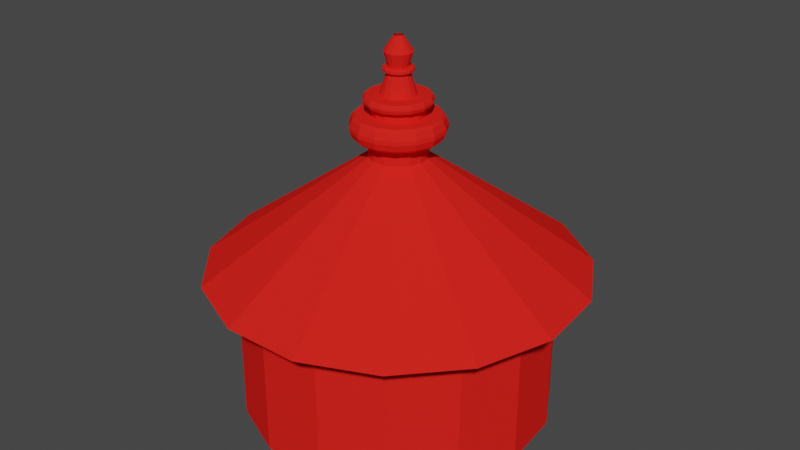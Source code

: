 # Source: Experiment_6.blend  (saved by Blender 2.83.19; exported with 4.5.12 LTS)
import bpy
from mathutils import Matrix  # noqa: F401  (used for matrix-valued properties, if any)

bpy.ops.wm.read_factory_settings(use_empty=True)
scene = bpy.context.scene
scene.name = 'Scene'

# ---- collections
col_collection = bpy.data.collections.new('Collection'); scene.collection.children.link(col_collection)

# ---- images (referenced by path relative to the original .blend; pixels are not part of the script)
import os
ASSET_DIR = os.environ.get("B2B_ASSET_DIR", "")  # directory of the original .blend (textures are referenced by path, not embedded)
HERE = os.path.dirname(os.path.abspath(__file__))  # packed textures are extracted next to this script under _unpacked/

def load_image(name, relpath, width, height, colorspace="sRGB"):
    """Load a texture the original file referenced (path relative to the .blend, or extracted next to this script)."""
    p = next((c for c in (os.path.join(HERE, relpath), os.path.join(ASSET_DIR, relpath)) if relpath and os.path.exists(c)), "")
    if p:
        img = bpy.data.images.load(p, check_existing=True)
        img.name = name
    else:  # same state as the original file: an image datablock whose file is absent (Cycles renders it pink)
        img = bpy.data.images.new(name, width, height)
        img.source = "FILE"
        img.filepath = "//" + (relpath or name)
    img.colorspace_settings.name = colorspace
    return img
img_hut1_jpg_001 = load_image('hut1.jpg.001', 'hut1.jpg', 1024, 1024, 'sRGB')
img_hut2_jpg = load_image('hut2.jpg', 'hut2.jpg', 1024, 1024, 'sRGB')

# ---- materials (node trees are filled in below, after node groups)
mat_material_001 = bpy.data.materials.new('Material.001')
mat_material_001.use_transparent_shadow = False
mat_material_001.diffuse_color = (0.855, 0.01809, 0.0133, 1.0)
mat_material = bpy.data.materials.new('Material')
mat_material.use_transparent_shadow = False

# ---- material node trees
mat_material.use_nodes = True; mat_material.node_tree.nodes.clear()
_N = mat_material.node_tree.nodes; _L = mat_material.node_tree.links
n0 = _N.new('ShaderNodeBsdfPrincipled'); n0.name = 'Principled BSDF'; n0.location = (10, 300)
n0.distribution = 'GGX'
n0.subsurface_method = 'BURLEY'
n0.inputs[3].default_value = 1.45
n0.inputs[27].default_value = (0.0, 0.0, 0.0, 1.0)
n0.inputs[28].default_value = 1.0
n1 = _N.new('ShaderNodeOutputMaterial'); n1.name = 'Material Output'; n1.location = (300, 300)
n2 = _N.new('ShaderNodeTexImage'); n2.name = 'Image Texture'; n2.location = (-375, 98)
n2.image = img_hut2_jpg
_L.new(n0.outputs[0], n1.inputs[0])
_L.new(n2.outputs[0], n0.inputs[0])
n1.is_active_output = True

# ---- world
world_world = bpy.data.worlds.new('World'); scene.world = world_world
world_world.use_nodes = True; world_world.node_tree.nodes.clear()
_N = world_world.node_tree.nodes; _L = world_world.node_tree.links
n0 = _N.new('ShaderNodeOutputWorld'); n0.name = 'World Output'; n0.location = (300, 300)
n1 = _N.new('ShaderNodeBackground'); n1.name = 'Background'; n1.location = (10, 300)
n1.inputs[0].default_value = (0.05088, 0.05088, 0.05088, 1.0)
_L.new(n1.outputs[0], n0.inputs[0])
n0.is_active_output = True
world_world.color = (0.05088, 0.05088, 0.05088)
world_world.use_sun_shadow = False
world_world.sun_shadow_jitter_overblur = 0.0

# ---- meshes
me_cylinder_002 = bpy.data.meshes.new('Cylinder.002')
me_cylinder_002.from_pydata([(3.851e-09, 1.751, -1.0), (3.851e-09, 2.123, 1.0), (0.8637, 1.94, -1.0), (0.8637, 1.94, 1.0), (1.578, 1.421, -1.0), (1.578, 1.421, 1.0), (2.019, 0.6562, -1.0), (2.019, 0.6562, 1.0), (2.112, -0.222, -1.0), (2.112, -0.222, 1.0), (1.839, -1.062, -1.0), (1.839, -1.062, 1.0), (1.248, -1.718, -1.0), (1.248, -1.718, 1.0), (0.4415, -2.077, -1.0), (0.4415, -2.077, 1.0), (-0.4415, -2.077, -1.0), (-0.4415, -2.077, 1.0), (-1.248, -1.718, -1.0), (-1.248, -1.718, 1.0), (-1.839, -1.062, -1.0), (-1.839, -1.062, 1.0), (-2.112, -0.222, -1.0), (-2.112, -0.222, 1.0), (-2.019, 0.6562, -1.0), (-2.019, 0.6562, 1.0), (-1.578, 1.421, -1.0), (-1.578, 1.421, 1.0), (-0.8637, 1.567, -1.0), (-0.8637, 1.94, 1.0), (8.112e-09, 2.582, 1.0), (1.05, 2.358, 1.0), (1.919, 1.727, 1.0), (2.455, 0.7978, 1.0), (2.567, -0.2699, 1.0), (2.236, -1.291, 1.0), (1.517, -2.089, 1.0), (0.5367, -2.525, 1.0), (-0.5367, -2.525, 1.0), (-1.517, -2.089, 1.0), (-2.236, -1.291, 1.0), (-2.567, -0.2699, 1.0), (-2.455, 0.7978, 1.0), (-1.919, 1.727, 1.0), (-1.05, 2.358, 1.0), (4.171e-08, 0.3895, 2.563), (0.1584, 0.3558, 2.563), (0.2895, 0.2606, 2.563), (0.3704, 0.1204, 2.563), (0.3874, -0.04071, 2.563), (0.3373, -0.1947, 2.563), (0.2289, -0.3151, 2.563), (0.08098, -0.381, 2.563), (-0.08098, -0.381, 2.563), (-0.2289, -0.3151, 2.563), (-0.3373, -0.1947, 2.563), (-0.3874, -0.04071, 2.563), (-0.3704, 0.1204, 2.563), (-0.2895, 0.2606, 2.563), (-0.1584, 0.3558, 2.563), (-0.839, 1.52, -0.9639), (0.1247, 1.841, -0.9283), (4.171e-08, 0.3895, 2.81), (0.1247, 1.841, 0.8254), (-0.839, 1.52, 0.8254), (0.1584, 0.3558, 2.81), (0.2895, 0.2606, 2.81), (0.3704, 0.1204, 2.81), (0.3874, -0.04071, 2.81), (0.3373, -0.1947, 2.81), (0.2289, -0.3151, 2.81), (0.08098, -0.381, 2.81), (-0.08098, -0.381, 2.81), (-0.2289, -0.3151, 2.81), (-0.3373, -0.1947, 2.81), (-0.3874, -0.04071, 2.81), (-0.3704, 0.1204, 2.81), (-0.2895, 0.2606, 2.81), (-0.1584, 0.3558, 2.81), (4.485e-08, 0.3493, 3.115), (0.1421, 0.3191, 3.115), (0.2595, 0.2337, 3.115), (0.3322, 0.1079, 3.115), (0.3473, -0.03651, 3.115), (0.3025, -0.1746, 3.115), (0.2053, -0.2826, 3.115), (0.07261, -0.3416, 3.115), (-0.07261, -0.3416, 3.115), (-0.2053, -0.2826, 3.115), (-0.3025, -0.1746, 3.115), (-0.3473, -0.03651, 3.115), (-0.3322, 0.1079, 3.115), (-0.2595, 0.2337, 3.115), (-0.1421, 0.3191, 3.115), (3.258e-08, 0.5521, 2.81), (0.2246, 0.5044, 2.81), (0.4103, 0.3694, 2.81), (0.5251, 0.1706, 2.81), (0.5491, -0.05771, 2.81), (0.4781, -0.2761, 2.81), (0.3245, -0.4467, 2.81), (0.1148, -0.5401, 2.81), (-0.1148, -0.5401, 2.81), (-0.3245, -0.4467, 2.81), (-0.4781, -0.2761, 2.81), (-0.5491, -0.05771, 2.81), (-0.5251, 0.1706, 2.81), (-0.4103, 0.3694, 2.81), (-0.2246, 0.5044, 2.81), (3.282e-08, 0.5521, 3.115), (0.2246, 0.5044, 3.115), (0.4103, 0.3694, 3.115), (0.5251, 0.1706, 3.115), (0.5491, -0.05771, 3.115), (0.4781, -0.2761, 3.115), (0.3245, -0.4467, 3.115), (0.1148, -0.5401, 3.115), (-0.1148, -0.5401, 3.115), (-0.3245, -0.4467, 3.115), (-0.4781, -0.2761, 3.115), (-0.5491, -0.05771, 3.115), (-0.5251, 0.1706, 3.115), (-0.4103, 0.3694, 3.115), (-0.2246, 0.5044, 3.115), (3.057e-08, 0.5881, 2.845), (2.842e-08, 0.6262, 2.935), (0.2547, 0.5721, 2.935), (0.2392, 0.5372, 2.845), (0.4654, 0.419, 2.935), (0.437, 0.3935, 2.845), (0.5956, 0.1935, 2.935), (0.5593, 0.1817, 2.845), (0.6228, -0.06546, 2.935), (0.5849, -0.06147, 2.845), (0.5423, -0.3131, 2.935), (0.5093, -0.294, 2.845), (0.3681, -0.5066, 2.935), (0.3457, -0.4758, 2.845), (0.1302, -0.6125, 2.935), (0.1223, -0.5752, 2.845), (-0.1302, -0.6125, 2.935), (-0.1223, -0.5752, 2.845), (-0.3681, -0.5066, 2.935), (-0.3457, -0.4758, 2.845), (-0.5423, -0.3131, 2.935), (-0.5093, -0.294, 2.845), (-0.6228, -0.06546, 2.935), (-0.5849, -0.06147, 2.845), (-0.5956, 0.1935, 2.935), (-0.5593, 0.1817, 2.845), (-0.4654, 0.419, 2.935), (-0.437, 0.3935, 2.845), (-0.2547, 0.5721, 2.935), (-0.2392, 0.5372, 2.845), (2.842e-08, 0.6262, 2.99), (3.069e-08, 0.5881, 3.08), (0.2392, 0.5372, 3.08), (0.2547, 0.5721, 2.99), (0.437, 0.3935, 3.08), (0.4654, 0.419, 2.99), (0.5593, 0.1817, 3.08), (0.5956, 0.1935, 2.99), (0.5849, -0.06147, 3.08), (0.6228, -0.06546, 2.99), (0.5093, -0.294, 3.08), (0.5423, -0.3131, 2.99), (0.3457, -0.4758, 3.08), (0.3681, -0.5066, 2.99), (0.1223, -0.5752, 3.08), (0.1302, -0.6125, 2.99), (-0.1223, -0.5752, 3.08), (-0.1302, -0.6125, 2.99), (-0.3457, -0.4758, 3.08), (-0.3681, -0.5066, 2.99), (-0.5093, -0.294, 3.08), (-0.5423, -0.3131, 2.99), (-0.5849, -0.06147, 3.08), (-0.6228, -0.06546, 2.99), (-0.5593, 0.1817, 3.08), (-0.5956, 0.1935, 2.99), (-0.437, 0.3935, 3.08), (-0.4654, 0.419, 2.99), (-0.2392, 0.5372, 3.08), (-0.2547, 0.5721, 2.99), (4.485e-08, 0.3493, 3.244), (0.1421, 0.3191, 3.244), (0.2595, 0.2337, 3.244), (0.3322, 0.1079, 3.244), (0.3473, -0.03651, 3.244), (0.3025, -0.1746, 3.244), (0.2053, -0.2826, 3.244), (0.07261, -0.3416, 3.244), (-0.07261, -0.3416, 3.244), (-0.2053, -0.2826, 3.244), (-0.3025, -0.1746, 3.244), (-0.3473, -0.03651, 3.244), (-0.3322, 0.1079, 3.244), (-0.2595, 0.2337, 3.244), (-0.1421, 0.3191, 3.244), (4.668e-08, 0.2379, 3.368), (0.09676, 0.2173, 3.368), (0.1768, 0.1592, 3.368), (0.2262, 0.07351, 3.368), (0.2366, -0.02487, 3.368), (0.206, -0.1189, 3.368), (0.1398, -0.1925, 3.368), (0.04946, -0.2327, 3.368), (-0.04946, -0.2327, 3.368), (-0.1398, -0.1925, 3.368), (-0.206, -0.1189, 3.368), (-0.2366, -0.02487, 3.368), (-0.2262, 0.07351, 3.368), (-0.1768, 0.1592, 3.368), (-0.09676, 0.2173, 3.368), (3.871e-08, 0.4193, 3.244), (5.86e-08, 0.05971, 4.115), (0.02429, 0.05455, 4.115), (0.1705, 0.383, 3.244), (0.04438, 0.03996, 4.115), (0.3116, 0.2805, 3.244), (0.05679, 0.01845, 4.115), (0.3987, 0.1296, 3.244), (0.05939, -0.006242, 4.115), (0.417, -0.04383, 3.244), (0.031, -0.03886, 4.115), (0.3631, -0.2096, 3.244), (0.05581, -0.03931, 4.115), (0.2464, -0.3392, 3.244), (0.01242, -0.05841, 4.115), (0.08717, -0.4101, 3.244), (-0.01242, -0.05841, 4.115), (-0.08717, -0.4101, 3.244), (-0.0351, -0.04831, 4.115), (-0.2464, -0.3392, 3.244), (-0.05171, -0.02986, 4.115), (-0.3631, -0.2096, 3.244), (-0.05939, -0.006242, 4.115), (-0.417, -0.04383, 3.244), (-0.05679, 0.01845, 4.115), (-0.3987, 0.1296, 3.244), (-0.04438, 0.03996, 4.115), (-0.3116, 0.2805, 3.244), (-0.02429, 0.05455, 4.115), (-0.1705, 0.383, 3.244), (-0.06045, 0.1358, 3.658), (3.759e-08, 0.4193, 3.368), (0.1705, 0.383, 3.368), (-0.1104, 0.09944, 3.658), (0.3116, 0.2805, 3.368), (-0.1413, 0.04592, 3.658), (0.3987, 0.1296, 3.368), (-0.1478, -0.01553, 3.658), (0.417, -0.04383, 3.368), (-0.1287, -0.07431, 3.658), (0.3631, -0.2096, 3.368), (-0.08735, -0.1202, 3.658), (0.2464, -0.3392, 3.368), (-0.0309, -0.1454, 3.658), (0.08717, -0.4101, 3.368), (0.0309, -0.1454, 3.658), (-0.08717, -0.4101, 3.368), (0.08735, -0.1202, 3.658), (-0.2464, -0.3392, 3.368), (0.1287, -0.07431, 3.658), (-0.3631, -0.2096, 3.368), (0.1478, -0.01553, 3.658), (-0.417, -0.04383, 3.368), (0.1413, 0.04592, 3.658), (-0.3987, 0.1296, 3.368), (0.1104, 0.09944, 3.658), (-0.3116, 0.2805, 3.368), (0.06045, 0.1358, 3.658), (-0.1705, 0.383, 3.368), (5.438e-08, 0.1486, 3.658), (3.759e-08, 0.432, 3.256), (3.61e-08, 0.449, 3.297), (0.1826, 0.4102, 3.297), (0.1757, 0.3946, 3.256), (0.3337, 0.3005, 3.297), (0.321, 0.289, 3.256), (0.4271, 0.1388, 3.297), (0.4108, 0.1335, 3.256), (0.4466, -0.04694, 3.297), (0.4296, -0.04515, 3.256), (0.3889, -0.2245, 3.297), (0.3741, -0.216, 3.256), (0.2639, -0.3633, 3.297), (0.2539, -0.3495, 3.256), (0.09336, -0.4392, 3.297), (0.08981, -0.4225, 3.256), (-0.09336, -0.4392, 3.297), (-0.08981, -0.4225, 3.256), (-0.2639, -0.3633, 3.297), (-0.2539, -0.3495, 3.256), (-0.3889, -0.2245, 3.297), (-0.3741, -0.216, 3.256), (-0.4466, -0.04694, 3.297), (-0.4296, -0.04515, 3.256), (-0.4271, 0.1388, 3.297), (-0.4108, 0.1335, 3.256), (-0.3337, 0.3005, 3.297), (-0.321, 0.289, 3.256), (-0.1826, 0.4102, 3.297), (-0.1757, 0.3946, 3.256), (3.61e-08, 0.449, 3.315), (3.695e-08, 0.432, 3.356), (0.1757, 0.3946, 3.356), (0.1826, 0.4102, 3.315), (0.321, 0.289, 3.356), (0.3337, 0.3005, 3.315), (0.4108, 0.1335, 3.356), (0.4271, 0.1388, 3.315), (0.4296, -0.04515, 3.356), (0.4466, -0.04694, 3.315), (0.3741, -0.216, 3.356), (0.3889, -0.2245, 3.315), (0.2539, -0.3495, 3.356), (0.2639, -0.3633, 3.315), (0.08981, -0.4225, 3.356), (0.09336, -0.4392, 3.315), (-0.08981, -0.4225, 3.356), (-0.09336, -0.4392, 3.315), (-0.2539, -0.3495, 3.356), (-0.2639, -0.3633, 3.315), (-0.3741, -0.216, 3.356), (-0.3889, -0.2245, 3.315), (-0.4296, -0.04515, 3.356), (-0.4466, -0.04694, 3.315), (-0.4108, 0.1335, 3.356), (-0.4271, 0.1388, 3.315), (-0.321, 0.289, 3.356), (-0.3337, 0.3005, 3.315), (-0.1757, 0.3946, 3.356), (-0.1826, 0.4102, 3.315), (-0.07762, 0.1743, 3.916), (-0.1418, 0.1277, 3.916), (-0.1815, 0.05897, 3.916), (-0.1898, -0.01995, 3.916), (-0.1653, -0.09542, 3.916), (-0.1122, -0.1544, 3.916), (-0.03968, -0.1867, 3.916), (0.03968, -0.1867, 3.916), (0.1122, -0.1544, 3.916), (0.1653, -0.09542, 3.916), (0.1898, -0.01995, 3.916), (0.1815, 0.05897, 3.916), (0.1418, 0.1277, 3.916), (0.07762, 0.1743, 3.916), (4.987e-08, 0.1908, 3.916), (5.372e-08, 0.1324, 3.731), (0.05384, 0.1209, 3.731), (0.09838, 0.08858, 3.731), (0.1259, 0.04091, 3.731), (0.1317, -0.01384, 3.731), (0.1146, -0.06619, 3.731), (0.07781, -0.1071, 3.731), (0.02752, -0.1295, 3.731), (-0.02752, -0.1295, 3.731), (-0.07781, -0.1071, 3.731), (-0.1146, -0.06619, 3.731), (-0.1317, -0.01384, 3.731), (-0.1259, 0.04091, 3.731), (-0.09838, 0.08858, 3.731), (-0.05384, 0.1209, 3.731), (5.184e-08, 0.1823, 3.658), (5.036e-08, 0.2019, 3.678), (0.08214, 0.1845, 3.678), (0.07415, 0.1666, 3.658), (0.1501, 0.1351, 3.678), (0.1355, 0.122, 3.658), (0.1734, 0.05634, 3.658), (0.1921, 0.0624, 3.678), (0.2008, -0.02111, 3.678), (0.1813, -0.01906, 3.658), (0.1579, -0.09116, 3.658), (0.1749, -0.101, 3.678), (0.1187, -0.1634, 3.678), (0.1072, -0.1475, 3.658), (0.04199, -0.1975, 3.678), (0.03791, -0.1783, 3.658), (-0.04199, -0.1975, 3.678), (-0.03791, -0.1783, 3.658), (-0.1072, -0.1475, 3.658), (-0.1187, -0.1634, 3.678), (-0.1749, -0.101, 3.678), (-0.1579, -0.09116, 3.658), (-0.1813, -0.01906, 3.658), (-0.2008, -0.02111, 3.678), (-0.1921, 0.0624, 3.678), (-0.1734, 0.05634, 3.658), (-0.1501, 0.1351, 3.678), (-0.1355, 0.122, 3.658), (-0.07415, 0.1666, 3.658), (-0.08214, 0.1845, 3.678), (5.131e-08, 0.1823, 3.731), (5.036e-08, 0.2019, 3.711), (0.08214, 0.1845, 3.711), (0.07415, 0.1666, 3.731), (0.1355, 0.122, 3.731), (0.1501, 0.1351, 3.711), (0.1734, 0.05634, 3.731), (0.1921, 0.0624, 3.711), (0.2008, -0.02111, 3.711), (0.1813, -0.01906, 3.731), (0.1579, -0.09116, 3.731), (0.1749, -0.101, 3.711), (0.1072, -0.1475, 3.731), (0.1187, -0.1634, 3.711), (0.03791, -0.1783, 3.731), (0.04199, -0.1975, 3.711), (-0.04199, -0.1975, 3.711), (-0.03791, -0.1783, 3.731), (-0.1072, -0.1475, 3.731), (-0.1187, -0.1634, 3.711), (-0.1579, -0.09116, 3.731), (-0.1749, -0.101, 3.711), (-0.1813, -0.01906, 3.731), (-0.2008, -0.02111, 3.711), (-0.1921, 0.0624, 3.711), (-0.1734, 0.05634, 3.731), (-0.1501, 0.1351, 3.711), (-0.1355, 0.122, 3.731), (-0.07415, 0.1666, 3.731), (-0.08214, 0.1845, 3.711)], [], [(2, 3, 5, 4), (4, 5, 7, 6), (6, 7, 9, 8), (8, 9, 11, 10), (10, 11, 13, 12), (12, 13, 15, 14), (14, 15, 17, 16), (16, 17, 19, 18), (18, 19, 21, 20), (20, 21, 23, 22), (22, 23, 25, 24), (24, 25, 27, 26), (11, 9, 34, 35), (58, 57, 76, 77), (25, 23, 41, 42), (21, 19, 39, 40), (1, 29, 44, 30), (7, 5, 32, 33), (17, 15, 37, 38), (3, 1, 30, 31), (27, 25, 42, 43), (13, 11, 35, 36), (23, 21, 40, 41), (9, 7, 33, 34), (19, 17, 38, 39), (29, 27, 43, 44), (5, 3, 31, 32), (15, 13, 36, 37), (36, 35, 50, 51), (44, 43, 58, 59), (37, 36, 51, 52), (30, 44, 59, 45), (38, 37, 52, 53), (31, 30, 45, 46), (39, 38, 53, 54), (32, 31, 46, 47), (40, 39, 54, 55), (33, 32, 47, 48), (41, 40, 55, 56), (34, 33, 48, 49), (42, 41, 56, 57), (35, 34, 49, 50), (43, 42, 57, 58), (0, 2, 4, 6, 8, 10, 12, 14, 16, 18, 20, 22, 24, 26, 28), (60, 61, 2, 26), (61, 63, 3, 2), (64, 60, 26, 27), (63, 64, 27, 3), (51, 50, 69, 70), (59, 58, 77, 78), (52, 51, 70, 71), (45, 59, 78, 62), (53, 52, 71, 72), (46, 45, 62, 65), (54, 53, 72, 73), (47, 46, 65, 66), (55, 54, 73, 74), (48, 47, 66, 67), (56, 55, 74, 75), (49, 48, 67, 68), (57, 56, 75, 76), (50, 49, 68, 69), (108, 107, 151, 153), (101, 100, 137, 139), (156, 155, 109, 110), (102, 101, 139, 141), (110, 109, 79, 80), (103, 102, 141, 143), (97, 96, 129, 131), (104, 103, 143, 145), (126, 125, 154, 157), (105, 104, 145, 147), (98, 97, 131, 133), (106, 105, 147, 149), (99, 98, 133, 135), (107, 106, 149, 151), (100, 99, 135, 137), (68, 67, 97, 98), (76, 75, 105, 106), (69, 68, 98, 99), (77, 76, 106, 107), (70, 69, 99, 100), (78, 77, 107, 108), (71, 70, 100, 101), (62, 78, 108, 94), (72, 71, 101, 102), (65, 62, 94, 95), (73, 72, 102, 103), (66, 65, 95, 96), (74, 73, 103, 104), (67, 66, 96, 97), (75, 74, 104, 105), (121, 120, 90, 91), (114, 113, 83, 84), (122, 121, 91, 92), (115, 114, 84, 85), (123, 122, 92, 93), (116, 115, 85, 86), (117, 116, 86, 87), (111, 110, 80, 81), (118, 117, 87, 88), (109, 123, 93, 79), (119, 118, 88, 89), (112, 111, 81, 82), (120, 119, 89, 90), (113, 112, 82, 83), (125, 152, 183, 154), (128, 126, 157, 159), (130, 128, 159, 161), (132, 130, 161, 163), (134, 132, 163, 165), (136, 134, 165, 167), (138, 136, 167, 169), (140, 138, 169, 171), (142, 140, 171, 173), (144, 142, 173, 175), (146, 144, 175, 177), (148, 146, 177, 179), (150, 148, 179, 181), (152, 150, 181, 183), (95, 94, 124, 127), (155, 182, 123, 109), (160, 158, 111, 112), (162, 160, 112, 113), (164, 162, 113, 114), (166, 164, 114, 115), (168, 166, 115, 116), (170, 168, 116, 117), (172, 170, 117, 118), (174, 172, 118, 119), (176, 174, 119, 120), (178, 176, 120, 121), (180, 178, 121, 122), (182, 180, 122, 123), (158, 156, 110, 111), (96, 95, 127, 129), (125, 126, 127, 124), (126, 128, 129, 127), (128, 130, 131, 129), (130, 132, 133, 131), (132, 134, 135, 133), (134, 136, 137, 135), (136, 138, 139, 137), (138, 140, 141, 139), (140, 142, 143, 141), (142, 144, 145, 143), (144, 146, 147, 145), (146, 148, 149, 147), (148, 150, 151, 149), (150, 152, 153, 151), (152, 125, 124, 153), (157, 154, 155, 156), (159, 157, 156, 158), (161, 159, 158, 160), (163, 161, 160, 162), (165, 163, 162, 164), (167, 165, 164, 166), (169, 167, 166, 168), (171, 169, 168, 170), (173, 171, 170, 172), (175, 173, 172, 174), (177, 175, 174, 176), (179, 177, 176, 178), (181, 179, 178, 180), (183, 181, 180, 182), (154, 183, 182, 155), (94, 108, 153, 124), (91, 90, 195, 196), (84, 83, 188, 189), (92, 91, 196, 197), (85, 84, 189, 190), (93, 92, 197, 198), (86, 85, 190, 191), (79, 93, 198, 184), (87, 86, 191, 192), (80, 79, 184, 185), (88, 87, 192, 193), (81, 80, 185, 186), (89, 88, 193, 194), (82, 81, 186, 187), (90, 89, 194, 195), (83, 82, 187, 188), (237, 235, 295, 297), (223, 221, 281, 283), (239, 237, 297, 299), (225, 223, 283, 285), (241, 239, 299, 301), (227, 225, 285, 287), (243, 241, 301, 303), (229, 227, 287, 289), (306, 305, 245, 246), (231, 229, 289, 291), (246, 245, 199, 200), (233, 231, 291, 293), (221, 219, 279, 281), (235, 233, 293, 295), (276, 275, 304, 307), (193, 192, 231, 233), (186, 185, 217, 219), (194, 193, 233, 235), (187, 186, 219, 221), (195, 194, 235, 237), (188, 187, 221, 223), (196, 195, 237, 239), (189, 188, 223, 225), (197, 196, 239, 241), (190, 189, 225, 227), (198, 197, 241, 243), (191, 190, 227, 229), (184, 198, 243, 214), (192, 191, 229, 231), (185, 184, 214, 217), (245, 272, 213, 199), (264, 262, 208, 209), (250, 248, 201, 202), (266, 264, 209, 210), (252, 250, 202, 203), (268, 266, 210, 211), (254, 252, 203, 204), (270, 268, 211, 212), (256, 254, 204, 205), (272, 270, 212, 213), (258, 256, 205, 206), (260, 258, 206, 207), (248, 246, 200, 201), (262, 260, 207, 208), (275, 302, 333, 304), (278, 276, 307, 309), (280, 278, 309, 311), (282, 280, 311, 313), (284, 282, 313, 315), (286, 284, 315, 317), (288, 286, 317, 319), (290, 288, 319, 321), (292, 290, 321, 323), (294, 292, 323, 325), (296, 294, 325, 327), (298, 296, 327, 329), (300, 298, 329, 331), (302, 300, 331, 333), (217, 214, 274, 277), (305, 332, 272, 245), (310, 308, 248, 250), (312, 310, 250, 252), (314, 312, 252, 254), (316, 314, 254, 256), (318, 316, 256, 258), (320, 318, 258, 260), (322, 320, 260, 262), (324, 322, 262, 264), (326, 324, 264, 266), (328, 326, 266, 268), (330, 328, 268, 270), (332, 330, 270, 272), (208, 207, 257, 255), (308, 306, 246, 248), (219, 217, 277, 279), (275, 276, 277, 274), (276, 278, 279, 277), (278, 280, 281, 279), (280, 282, 283, 281), (282, 284, 285, 283), (284, 286, 287, 285), (286, 288, 289, 287), (288, 290, 291, 289), (290, 292, 293, 291), (292, 294, 295, 293), (294, 296, 297, 295), (296, 298, 299, 297), (298, 300, 301, 299), (300, 302, 303, 301), (302, 275, 274, 303), (307, 304, 305, 306), (309, 307, 306, 308), (311, 309, 308, 310), (313, 311, 310, 312), (315, 313, 312, 314), (317, 315, 314, 316), (319, 317, 316, 318), (321, 319, 318, 320), (323, 321, 320, 322), (325, 323, 322, 324), (327, 325, 324, 326), (329, 327, 326, 328), (331, 329, 328, 330), (333, 331, 330, 332), (304, 333, 332, 305), (214, 243, 303, 274), (201, 200, 271, 269), (209, 208, 255, 253), (202, 201, 269, 267), (210, 209, 253, 251), (203, 202, 267, 265), (211, 210, 251, 249), (204, 203, 265, 263), (212, 211, 249, 247), (205, 204, 263, 261), (213, 212, 247, 244), (206, 205, 261, 259), (199, 213, 244, 273), (207, 206, 259, 257), (200, 199, 273, 271), (384, 383, 413, 415), (390, 388, 418, 420), (371, 368, 399, 401), (393, 390, 420, 423), (372, 371, 401, 402), (378, 376, 407, 409), (380, 378, 409, 410), (387, 384, 415, 417), (365, 393, 423, 395), (247, 249, 389, 391), (368, 366, 396, 399), (271, 273, 364, 367), (375, 372, 402, 405), (259, 261, 377, 379), (383, 380, 410, 413), (249, 251, 386, 389), (265, 267, 370, 373), (261, 263, 374, 377), (251, 253, 385, 386), (244, 247, 391, 392), (255, 257, 381, 382), (263, 265, 373, 374), (257, 259, 379, 381), (253, 255, 382, 385), (388, 387, 417, 418), (366, 365, 395, 396), (269, 271, 367, 369), (376, 375, 405, 407), (267, 269, 369, 370), (394, 422, 363, 349), (400, 398, 351, 352), (398, 397, 350, 351), (419, 416, 360, 361), (416, 414, 359, 360), (404, 403, 353, 354), (360, 359, 338, 337), (403, 400, 352, 353), (408, 406, 355, 356), (414, 412, 358, 359), (422, 421, 362, 363), (411, 408, 356, 357), (397, 394, 349, 350), (406, 404, 354, 355), (412, 411, 357, 358), (421, 419, 361, 362), (399, 396, 397, 398), (423, 420, 421, 422), (413, 410, 411, 412), (420, 418, 419, 421), (395, 423, 422, 394), (405, 402, 403, 404), (415, 413, 412, 414), (407, 405, 404, 406), (409, 407, 406, 408), (396, 395, 394, 397), (367, 364, 365, 366), (377, 374, 375, 376), (373, 370, 371, 372), (379, 377, 376, 378), (374, 373, 372, 375), (389, 386, 387, 388), (385, 382, 383, 384), (391, 389, 388, 390), (386, 385, 384, 387), (410, 409, 408, 411), (417, 415, 414, 416), (401, 399, 398, 400), (364, 392, 393, 365), (418, 417, 416, 419), (402, 401, 400, 403), (369, 367, 366, 368), (370, 369, 368, 371), (381, 379, 378, 380), (382, 381, 380, 383), (392, 391, 390, 393), (273, 244, 392, 364), (349, 363, 334, 348), (352, 351, 346, 345), (354, 353, 344, 343), (361, 360, 337, 336), (359, 358, 339, 338), (353, 352, 345, 344), (355, 354, 343, 342), (351, 350, 347, 346), (356, 355, 342, 341), (363, 362, 335, 334), (350, 349, 348, 347), (358, 357, 340, 339), (357, 356, 341, 340), (362, 361, 336, 335), (342, 343, 224, 226), (337, 338, 234, 236), (341, 342, 226, 228), (347, 348, 215, 216), (340, 341, 228, 230), (339, 340, 230, 232), (335, 336, 238, 240), (345, 346, 218, 220), (336, 337, 236, 238), (348, 334, 242, 215), (346, 347, 216, 218), (334, 335, 240, 242), (343, 344, 222, 224), (344, 345, 220, 222), (338, 339, 232, 234)])
me_cylinder_002.polygons.foreach_set('material_index', [2, 2, 2, 2, 2, 2, 2, 2, 2, 2, 2, 2, 0, 0, 0, 0, 0, 0, 0, 0, 0, 0, 0, 0, 0, 0, 0, 0, 0, 0, 0, 0, 0, 0, 0, 0, 0, 0, 0, 0, 0, 0, 0, 2, 2, 2, 2, 2, 0, 0, 0, 0, 0, 0, 0, 0, 0, 0, 0, 0, 0, 0, 0, 0, 0, 0, 0, 0, 0, 0, 0, 0, 0, 0, 0, 0, 0, 0, 0, 0, 0, 0, 0, 0, 0, 0, 0, 0, 0, 0, 0, 0, 0, 0, 0, 0, 0, 0, 0, 0, 0, 0, 0, 0, 0, 0, 0, 0, 0, 0, 0, 0, 0, 0, 0, 0, 0, 0, 0, 0, 0, 0, 0, 0, 0, 0, 0, 0, 0, 0, 0, 0, 0, 0, 0, 0, 0, 0, 0, 0, 0, 0, 0, 0, 0, 0, 0, 0, 0, 0, 0, 0, 0, 0, 0, 0, 0, 0, 0, 0, 0, 0, 0, 0, 0, 0, 0, 0, 0, 0, 0, 0, 0, 0, 0, 0, 0, 0, 0, 0, 0, 0, 0, 0, 0, 0, 0, 0, 0, 0, 0, 0, 0, 0, 0, 0, 0, 0, 0, 0, 0, 0, 0, 0, 0, 0, 0, 0, 0, 0, 0, 0, 0, 0, 0, 0, 0, 0, 0, 0, 0, 0, 0, 0, 0, 0, 0, 0, 0, 0, 0, 0, 0, 0, 0, 0, 0, 0, 0, 0, 0, 0, 0, 0, 0, 0, 0, 0, 0, 0, 0, 0, 0, 0, 0, 0, 0, 0, 0, 0, 0, 0, 0, 0, 0, 0, 0, 0, 0, 0, 0, 0, 0, 0, 0, 0, 0, 0, 0, 0, 0, 0, 0, 0, 0, 0, 0, 0, 0, 0, 0, 0, 0, 0, 0, 0, 0, 0, 0, 0, 0, 0, 0, 0, 0, 0, 0, 0, 0, 0, 0, 0, 0, 0, 0, 0, 0, 0, 0, 0, 0, 0, 0, 0, 0, 0, 0, 0, 0, 0, 0, 0, 0, 0, 0, 0, 0, 0, 0, 0, 0, 0, 0, 0, 0, 0, 0, 0, 0, 0, 0, 0, 0, 0, 0, 0, 0, 0, 0, 0, 0, 0, 0, 0, 0, 0, 0, 0, 0, 0, 0, 0, 0, 0, 0, 0, 0, 0, 0, 0, 0, 0, 0, 0, 0, 0, 0, 0, 0, 0, 0, 0, 0, 0, 0, 0, 0, 0, 0, 0, 0, 0, 0, 0, 0, 0, 0])
_uv = me_cylinder_002.uv_layers.new(name='UVMap')
_uv.uv.foreach_set('vector', [0.9333, 0.5, 0.9333, 1.0, 0.8667, 1.0, 0.8667, 0.5, 0.8667, 0.5, 0.8667, 1.0, 0.8, 1.0, 0.8, 0.5, 0.8, 0.5, 0.8, 1.0, 0.7333, 1.0, 0.7333, 0.5, 0.7333, 0.5, 0.7333, 1.0, 0.6667, 1.0, 0.6667, 0.5, 0.6667, 0.5, 0.6667, 1.0, 0.6, 1.0, 0.6, 0.5, 0.6, 0.5, 0.6, 1.0, 0.5333, 1.0, 0.5333, 0.5, 0.5333, 0.5, 0.5333, 1.0, 0.4667, 1.0, 0.4667, 0.5, 0.4667, 0.5, 0.4667, 1.0, 0.4, 1.0, 0.4, 0.5, 0.4, 0.5, 0.4, 1.0, 0.3333, 1.0, 0.3333, 0.5, 0.3333, 0.5, 0.3333, 1.0, 0.2667, 1.0, 0.2667, 0.5, 0.2667, 0.5, 0.2667, 1.0, 0.2, 1.0, 0.2, 0.5, 0.2, 0.5, 0.2, 1.0, 0.1333, 1.0, 0.1333, 0.5, 0.6667, 1.0, 0.7333, 1.0, 0.7333, 1.0, 0.6667, 1.0, 0.1333, 1.0, 0.2, 1.0, 0.2, 1.0, 0.1333, 1.0, 0.2, 1.0, 0.2667, 1.0, 0.2667, 1.0, 0.2, 1.0, 0.3333, 1.0, 0.4, 1.0, 0.4, 1.0, 0.3333, 1.0, 4.47e-08, 1.0, 0.06667, 1.0, 0.06667, 1.0, 4.47e-08, 1.0, 0.8, 1.0, 0.8667, 1.0, 0.8667, 1.0, 0.8, 1.0, 0.4667, 1.0, 0.5333, 1.0, 0.5333, 1.0, 0.4667, 1.0, 0.9333, 1.0, 1.0, 1.0, 1.0, 1.0, 0.9333, 1.0, 0.1333, 1.0, 0.2, 1.0, 0.2, 1.0, 0.1333, 1.0, 0.6, 1.0, 0.6667, 1.0, 0.6667, 1.0, 0.6, 1.0, 0.2667, 1.0, 0.3333, 1.0, 0.3333, 1.0, 0.2667, 1.0, 0.7333, 1.0, 0.8, 1.0, 0.8, 1.0, 0.7333, 1.0, 0.4, 1.0, 0.4667, 1.0, 0.4667, 1.0, 0.4, 1.0, 0.06667, 1.0, 0.1333, 1.0, 0.1333, 1.0, 0.06667, 1.0, 0.8667, 1.0, 0.9333, 1.0, 0.9333, 1.0, 0.8667, 1.0, 0.5333, 1.0, 0.6, 1.0, 0.6, 1.0, 0.5333, 1.0, 0.6, 1.0, 0.6667, 1.0, 0.6667, 1.0, 0.6, 1.0, 0.06667, 1.0, 0.1333, 1.0, 0.1333, 1.0, 0.06667, 1.0, 0.5333, 1.0, 0.6, 1.0, 0.6, 1.0, 0.5333, 1.0, 4.47e-08, 1.0, 0.06667, 1.0, 0.06667, 1.0, 4.47e-08, 1.0, 0.4667, 1.0, 0.5333, 1.0, 0.5333, 1.0, 0.4667, 1.0, 0.9333, 1.0, 1.0, 1.0, 1.0, 1.0, 0.9333, 1.0, 0.4, 1.0, 0.4667, 1.0, 0.4667, 1.0, 0.4, 1.0, 0.8667, 1.0, 0.9333, 1.0, 0.9333, 1.0, 0.8667, 1.0, 0.3333, 1.0, 0.4, 1.0, 0.4, 1.0, 0.3333, 1.0, 0.8, 1.0, 0.8667, 1.0, 0.8667, 1.0, 0.8, 1.0, 0.2667, 1.0, 0.3333, 1.0, 0.3333, 1.0, 0.2667, 1.0, 0.7333, 1.0, 0.8, 1.0, 0.8, 1.0, 0.7333, 1.0, 0.2, 1.0, 0.2667, 1.0, 0.2667, 1.0, 0.2, 1.0, 0.6667, 1.0, 0.7333, 1.0, 0.7333, 1.0, 0.6667, 1.0, 0.1333, 1.0, 0.2, 1.0, 0.2, 1.0, 0.1333, 1.0, 4.47e-08, 0.5, 0.9333, 0.5, 0.8667, 0.5, 0.8, 0.5, 0.7333, 0.5, 0.6667, 0.5, 0.6, 0.5, 0.5333, 0.5, 0.4667, 0.5, 0.4, 0.5, 0.3333, 0.5, 0.2667, 0.5, 0.2, 0.5, 0.1333, 0.5, 0.06667, 0.5, 0.286, 0.6191, 0.7807, 0.6191, 0.9333, 0.5, 0.1333, 0.5, 0.7807, 0.6191, 0.7807, 0.8809, 0.9333, 1.0, 0.9333, 0.5, 0.286, 0.8809, 0.286, 0.6191, 0.1333, 0.5, 0.1333, 1.0, 0.7807, 0.8809, 0.286, 0.8809, 0.1333, 1.0, 0.9333, 1.0, 0.6, 1.0, 0.6667, 1.0, 0.6667, 1.0, 0.6, 1.0, 0.06667, 1.0, 0.1333, 1.0, 0.1333, 1.0, 0.06667, 1.0, 0.5333, 1.0, 0.6, 1.0, 0.6, 1.0, 0.5333, 1.0, 4.47e-08, 1.0, 0.06667, 1.0, 0.06667, 1.0, 4.47e-08, 1.0, 0.4667, 1.0, 0.5333, 1.0, 0.5333, 1.0, 0.4667, 1.0, 0.9333, 1.0, 1.0, 1.0, 1.0, 1.0, 0.9333, 1.0, 0.4, 1.0, 0.4667, 1.0, 0.4667, 1.0, 0.4, 1.0, 0.8667, 1.0, 0.9333, 1.0, 0.9333, 1.0, 0.8667, 1.0, 0.3333, 1.0, 0.4, 1.0, 0.4, 1.0, 0.3333, 1.0, 0.8, 1.0, 0.8667, 1.0, 0.8667, 1.0, 0.8, 1.0, 0.2667, 1.0, 0.3333, 1.0, 0.3333, 1.0, 0.2667, 1.0, 0.7333, 1.0, 0.8, 1.0, 0.8, 1.0, 0.7333, 1.0, 0.2, 1.0, 0.2667, 1.0, 0.2667, 1.0, 0.2, 1.0, 0.6667, 1.0, 0.7333, 1.0, 0.7333, 1.0, 0.6667, 1.0, 0.06667, 1.0, 0.1333, 1.0, 0.1333, 1.0, 0.06667, 1.0, 0.5333, 1.0, 0.6, 1.0, 0.6, 1.0, 0.5333, 1.0, 0.9333, 1.0, 1.0, 1.0, 1.0, 1.0, 0.9333, 1.0, 0.4667, 1.0, 0.5333, 1.0, 0.5333, 1.0, 0.4667, 1.0, 0.9333, 1.0, 1.0, 1.0, 1.0, 1.0, 0.9333, 1.0, 0.4, 1.0, 0.4667, 1.0, 0.4667, 1.0, 0.4, 1.0, 0.8, 1.0, 0.8667, 1.0, 0.8667, 1.0, 0.8, 1.0, 0.3333, 1.0, 0.4, 1.0, 0.4, 1.0, 0.3333, 1.0, 0.9333, 1.0, 1.0, 1.0, 1.0, 1.0, 0.9333, 1.0, 0.2667, 1.0, 0.3333, 1.0, 0.3333, 1.0, 0.2667, 1.0, 0.7333, 1.0, 0.8, 1.0, 0.8, 1.0, 0.7333, 1.0, 0.2, 1.0, 0.2667, 1.0, 0.2667, 1.0, 0.2, 1.0, 0.6667, 1.0, 0.7333, 1.0, 0.7333, 1.0, 0.6667, 1.0, 0.1333, 1.0, 0.2, 1.0, 0.2, 1.0, 0.1333, 1.0, 0.6, 1.0, 0.6667, 1.0, 0.6667, 1.0, 0.6, 1.0, 0.7333, 1.0, 0.8, 1.0, 0.8, 1.0, 0.7333, 1.0, 0.2, 1.0, 0.2667, 1.0, 0.2667, 1.0, 0.2, 1.0, 0.6667, 1.0, 0.7333, 1.0, 0.7333, 1.0, 0.6667, 1.0, 0.1333, 1.0, 0.2, 1.0, 0.2, 1.0, 0.1333, 1.0, 0.6, 1.0, 0.6667, 1.0, 0.6667, 1.0, 0.6, 1.0, 0.06667, 1.0, 0.1333, 1.0, 0.1333, 1.0, 0.06667, 1.0, 0.5333, 1.0, 0.6, 1.0, 0.6, 1.0, 0.5333, 1.0, 4.47e-08, 1.0, 0.06667, 1.0, 0.06667, 1.0, 4.47e-08, 1.0, 0.4667, 1.0, 0.5333, 1.0, 0.5333, 1.0, 0.4667, 1.0, 0.9333, 1.0, 1.0, 1.0, 1.0, 1.0, 0.9333, 1.0, 0.4, 1.0, 0.4667, 1.0, 0.4667, 1.0, 0.4, 1.0, 0.8667, 1.0, 0.9333, 1.0, 0.9333, 1.0, 0.8667, 1.0, 0.3333, 1.0, 0.4, 1.0, 0.4, 1.0, 0.3333, 1.0, 0.8, 1.0, 0.8667, 1.0, 0.8667, 1.0, 0.8, 1.0, 0.2667, 1.0, 0.3333, 1.0, 0.3333, 1.0, 0.2667, 1.0, 0.2, 1.0, 0.2667, 1.0, 0.2667, 1.0, 0.2, 1.0, 0.6667, 1.0, 0.7333, 1.0, 0.7333, 1.0, 0.6667, 1.0, 0.1333, 1.0, 0.2, 1.0, 0.2, 1.0, 0.1333, 1.0, 0.6, 1.0, 0.6667, 1.0, 0.6667, 1.0, 0.6, 1.0, 0.06667, 1.0, 0.1333, 1.0, 0.1333, 1.0, 0.06667, 1.0, 0.5333, 1.0, 0.6, 1.0, 0.6, 1.0, 0.5333, 1.0, 0.4667, 1.0, 0.5333, 1.0, 0.5333, 1.0, 0.4667, 1.0, 0.8667, 1.0, 0.9333, 1.0, 0.9333, 1.0, 0.8667, 1.0, 0.4, 1.0, 0.4667, 1.0, 0.4667, 1.0, 0.4, 1.0, 4.47e-08, 1.0, 0.06667, 1.0, 0.06667, 1.0, 4.47e-08, 1.0, 0.3333, 1.0, 0.4, 1.0, 0.4, 1.0, 0.3333, 1.0, 0.8, 1.0, 0.8667, 1.0, 0.8667, 1.0, 0.8, 1.0, 0.2667, 1.0, 0.3333, 1.0, 0.3333, 1.0, 0.2667, 1.0, 0.7333, 1.0, 0.8, 1.0, 0.8, 1.0, 0.7333, 1.0, 4.47e-08, 1.0, 0.06667, 1.0, 0.06667, 1.0, 4.47e-08, 1.0, 0.8667, 1.0, 0.9333, 1.0, 0.9333, 1.0, 0.8667, 1.0, 0.8, 1.0, 0.8667, 1.0, 0.8667, 1.0, 0.8, 1.0, 0.7333, 1.0, 0.8, 1.0, 0.8, 1.0, 0.7333, 1.0, 0.6667, 1.0, 0.7333, 1.0, 0.7333, 1.0, 0.6667, 1.0, 0.6, 1.0, 0.6667, 1.0, 0.6667, 1.0, 0.6, 1.0, 0.5333, 1.0, 0.6, 1.0, 0.6, 1.0, 0.5333, 1.0, 0.4667, 1.0, 0.5333, 1.0, 0.5333, 1.0, 0.4667, 1.0, 0.4, 1.0, 0.4667, 1.0, 0.4667, 1.0, 0.4, 1.0, 0.3333, 1.0, 0.4, 1.0, 0.4, 1.0, 0.3333, 1.0, 0.2667, 1.0, 0.3333, 1.0, 0.3333, 1.0, 0.2667, 1.0, 0.2, 1.0, 0.2667, 1.0, 0.2667, 1.0, 0.2, 1.0, 0.1333, 1.0, 0.2, 1.0, 0.2, 1.0, 0.1333, 1.0, 0.06667, 1.0, 0.1333, 1.0, 0.1333, 1.0, 0.06667, 1.0, 0.9333, 1.0, 1.0, 1.0, 1.0, 1.0, 0.9333, 1.0, 4.47e-08, 1.0, 0.06667, 1.0, 0.06667, 1.0, 4.47e-08, 1.0, 0.8, 1.0, 0.8667, 1.0, 0.8667, 1.0, 0.8, 1.0, 0.7333, 1.0, 0.8, 1.0, 0.8, 1.0, 0.7333, 1.0, 0.6667, 1.0, 0.7333, 1.0, 0.7333, 1.0, 0.6667, 1.0, 0.6, 1.0, 0.6667, 1.0, 0.6667, 1.0, 0.6, 1.0, 0.5333, 1.0, 0.6, 1.0, 0.6, 1.0, 0.5333, 1.0, 0.4667, 1.0, 0.5333, 1.0, 0.5333, 1.0, 0.4667, 1.0, 0.4, 1.0, 0.4667, 1.0, 0.4667, 1.0, 0.4, 1.0, 0.3333, 1.0, 0.4, 1.0, 0.4, 1.0, 0.3333, 1.0, 0.2667, 1.0, 0.3333, 1.0, 0.3333, 1.0, 0.2667, 1.0, 0.2, 1.0, 0.2667, 1.0, 0.2667, 1.0, 0.2, 1.0, 0.1333, 1.0, 0.2, 1.0, 0.2, 1.0, 0.1333, 1.0, 0.06667, 1.0, 0.1333, 1.0, 0.1333, 1.0, 0.06667, 1.0, 0.8667, 1.0, 0.9333, 1.0, 0.9333, 1.0, 0.8667, 1.0, 0.8667, 1.0, 0.9333, 1.0, 0.9333, 1.0, 0.8667, 1.0, 1.0, 1.0, 0.9333, 1.0, 0.9333, 1.0, 1.0, 1.0, 0.9333, 1.0, 0.8667, 1.0, 0.8667, 1.0, 0.9333, 1.0, 0.8667, 1.0, 0.8, 1.0, 0.8, 1.0, 0.8667, 1.0, 0.8, 1.0, 0.7333, 1.0, 0.7333, 1.0, 0.8, 1.0, 0.7333, 1.0, 0.6667, 1.0, 0.6667, 1.0, 0.7333, 1.0, 0.6667, 1.0, 0.6, 1.0, 0.6, 1.0, 0.6667, 1.0, 0.6, 1.0, 0.5333, 1.0, 0.5333, 1.0, 0.6, 1.0, 0.5333, 1.0, 0.4667, 1.0, 0.4667, 1.0, 0.5333, 1.0, 0.4667, 1.0, 0.4, 1.0, 0.4, 1.0, 0.4667, 1.0, 0.4, 1.0, 0.3333, 1.0, 0.3333, 1.0, 0.4, 1.0, 0.3333, 1.0, 0.2667, 1.0, 0.2667, 1.0, 0.3333, 1.0, 0.2667, 1.0, 0.2, 1.0, 0.2, 1.0, 0.2667, 1.0, 0.2, 1.0, 0.1333, 1.0, 0.1333, 1.0, 0.2, 1.0, 0.1333, 1.0, 0.06667, 1.0, 0.06667, 1.0, 0.1333, 1.0, 0.06667, 1.0, 4.47e-08, 1.0, 4.47e-08, 1.0, 0.06667, 1.0, 0.9333, 1.0, 1.0, 1.0, 1.0, 1.0, 0.9333, 1.0, 0.8667, 1.0, 0.9333, 1.0, 0.9333, 1.0, 0.8667, 1.0, 0.8, 1.0, 0.8667, 1.0, 0.8667, 1.0, 0.8, 1.0, 0.7333, 1.0, 0.8, 1.0, 0.8, 1.0, 0.7333, 1.0, 0.6667, 1.0, 0.7333, 1.0, 0.7333, 1.0, 0.6667, 1.0, 0.6, 1.0, 0.6667, 1.0, 0.6667, 1.0, 0.6, 1.0, 0.5333, 1.0, 0.6, 1.0, 0.6, 1.0, 0.5333, 1.0, 0.4667, 1.0, 0.5333, 1.0, 0.5333, 1.0, 0.4667, 1.0, 0.4, 1.0, 0.4667, 1.0, 0.4667, 1.0, 0.4, 1.0, 0.3333, 1.0, 0.4, 1.0, 0.4, 1.0, 0.3333, 1.0, 0.2667, 1.0, 0.3333, 1.0, 0.3333, 1.0, 0.2667, 1.0, 0.2, 1.0, 0.2667, 1.0, 0.2667, 1.0, 0.2, 1.0, 0.1333, 1.0, 0.2, 1.0, 0.2, 1.0, 0.1333, 1.0, 0.06667, 1.0, 0.1333, 1.0, 0.1333, 1.0, 0.06667, 1.0, 4.47e-08, 1.0, 0.06667, 1.0, 0.06667, 1.0, 4.47e-08, 1.0, 4.47e-08, 1.0, 0.06667, 1.0, 0.06667, 1.0, 4.47e-08, 1.0, 0.2, 1.0, 0.2667, 1.0, 0.2667, 1.0, 0.2, 1.0, 0.6667, 1.0, 0.7333, 1.0, 0.7333, 1.0, 0.6667, 1.0, 0.1333, 1.0, 0.2, 1.0, 0.2, 1.0, 0.1333, 1.0, 0.6, 1.0, 0.6667, 1.0, 0.6667, 1.0, 0.6, 1.0, 0.06667, 1.0, 0.1333, 1.0, 0.1333, 1.0, 0.06667, 1.0, 0.5333, 1.0, 0.6, 1.0, 0.6, 1.0, 0.5333, 1.0, 4.47e-08, 1.0, 0.06667, 1.0, 0.06667, 1.0, 4.47e-08, 1.0, 0.4667, 1.0, 0.5333, 1.0, 0.5333, 1.0, 0.4667, 1.0, 0.9333, 1.0, 1.0, 1.0, 1.0, 1.0, 0.9333, 1.0, 0.4, 1.0, 0.4667, 1.0, 0.4667, 1.0, 0.4, 1.0, 0.8667, 1.0, 0.9333, 1.0, 0.9333, 1.0, 0.8667, 1.0, 0.3333, 1.0, 0.4, 1.0, 0.4, 1.0, 0.3333, 1.0, 0.8, 1.0, 0.8667, 1.0, 0.8667, 1.0, 0.8, 1.0, 0.2667, 1.0, 0.3333, 1.0, 0.3333, 1.0, 0.2667, 1.0, 0.7333, 1.0, 0.8, 1.0, 0.8, 1.0, 0.7333, 1.0, 0.2667, 1.0, 0.3333, 1.0, 0.3333, 1.0, 0.2667, 1.0, 0.7333, 1.0, 0.8, 1.0, 0.8, 1.0, 0.7333, 1.0, 0.2, 1.0, 0.2667, 1.0, 0.2667, 1.0, 0.2, 1.0, 0.6667, 1.0, 0.7333, 1.0, 0.7333, 1.0, 0.6667, 1.0, 0.1333, 1.0, 0.2, 1.0, 0.2, 1.0, 0.1333, 1.0, 0.6, 1.0, 0.6667, 1.0, 0.6667, 1.0, 0.6, 1.0, 0.06667, 1.0, 0.1333, 1.0, 0.1333, 1.0, 0.06667, 1.0, 0.5333, 1.0, 0.6, 1.0, 0.6, 1.0, 0.5333, 1.0, 0.9333, 1.0, 1.0, 1.0, 1.0, 1.0, 0.9333, 1.0, 0.4667, 1.0, 0.5333, 1.0, 0.5333, 1.0, 0.4667, 1.0, 0.9333, 1.0, 1.0, 1.0, 1.0, 1.0, 0.9333, 1.0, 0.4, 1.0, 0.4667, 1.0, 0.4667, 1.0, 0.4, 1.0, 0.8, 1.0, 0.8667, 1.0, 0.8667, 1.0, 0.8, 1.0, 0.3333, 1.0, 0.4, 1.0, 0.4, 1.0, 0.3333, 1.0, 0.9333, 1.0, 1.0, 1.0, 1.0, 1.0, 0.9333, 1.0, 0.4, 1.0, 0.4667, 1.0, 0.4667, 1.0, 0.4, 1.0, 0.8667, 1.0, 0.9333, 1.0, 0.9333, 1.0, 0.8667, 1.0, 0.3333, 1.0, 0.4, 1.0, 0.4, 1.0, 0.3333, 1.0, 0.8, 1.0, 0.8667, 1.0, 0.8667, 1.0, 0.8, 1.0, 0.2667, 1.0, 0.3333, 1.0, 0.3333, 1.0, 0.2667, 1.0, 0.7333, 1.0, 0.8, 1.0, 0.8, 1.0, 0.7333, 1.0, 0.2, 1.0, 0.2667, 1.0, 0.2667, 1.0, 0.2, 1.0, 0.6667, 1.0, 0.7333, 1.0, 0.7333, 1.0, 0.6667, 1.0, 0.1333, 1.0, 0.2, 1.0, 0.2, 1.0, 0.1333, 1.0, 0.6, 1.0, 0.6667, 1.0, 0.6667, 1.0, 0.6, 1.0, 0.06667, 1.0, 0.1333, 1.0, 0.1333, 1.0, 0.06667, 1.0, 0.5333, 1.0, 0.6, 1.0, 0.6, 1.0, 0.5333, 1.0, 4.47e-08, 1.0, 0.06667, 1.0, 0.06667, 1.0, 4.47e-08, 1.0, 0.4667, 1.0, 0.5333, 1.0, 0.5333, 1.0, 0.4667, 1.0, 0.9333, 1.0, 1.0, 1.0, 1.0, 1.0, 0.9333, 1.0, 4.47e-08, 1.0, 0.06667, 1.0, 0.06667, 1.0, 4.47e-08, 1.0, 0.3333, 1.0, 0.4, 1.0, 0.4, 1.0, 0.3333, 1.0, 0.8, 1.0, 0.8667, 1.0, 0.8667, 1.0, 0.8, 1.0, 0.2667, 1.0, 0.3333, 1.0, 0.3333, 1.0, 0.2667, 1.0, 0.7333, 1.0, 0.8, 1.0, 0.8, 1.0, 0.7333, 1.0, 0.2, 1.0, 0.2667, 1.0, 0.2667, 1.0, 0.2, 1.0, 0.6667, 1.0, 0.7333, 1.0, 0.7333, 1.0, 0.6667, 1.0, 0.1333, 1.0, 0.2, 1.0, 0.2, 1.0, 0.1333, 1.0, 0.6, 1.0, 0.6667, 1.0, 0.6667, 1.0, 0.6, 1.0, 0.06667, 1.0, 0.1333, 1.0, 0.1333, 1.0, 0.06667, 1.0, 0.5333, 1.0, 0.6, 1.0, 0.6, 1.0, 0.5333, 1.0, 0.4667, 1.0, 0.5333, 1.0, 0.5333, 1.0, 0.4667, 1.0, 0.8667, 1.0, 0.9333, 1.0, 0.9333, 1.0, 0.8667, 1.0, 0.4, 1.0, 0.4667, 1.0, 0.4667, 1.0, 0.4, 1.0, 4.47e-08, 1.0, 0.06667, 1.0, 0.06667, 1.0, 4.47e-08, 1.0, 0.8667, 1.0, 0.9333, 1.0, 0.9333, 1.0, 0.8667, 1.0, 0.8, 1.0, 0.8667, 1.0, 0.8667, 1.0, 0.8, 1.0, 0.7333, 1.0, 0.8, 1.0, 0.8, 1.0, 0.7333, 1.0, 0.6667, 1.0, 0.7333, 1.0, 0.7333, 1.0, 0.6667, 1.0, 0.6, 1.0, 0.6667, 1.0, 0.6667, 1.0, 0.6, 1.0, 0.5333, 1.0, 0.6, 1.0, 0.6, 1.0, 0.5333, 1.0, 0.4667, 1.0, 0.5333, 1.0, 0.5333, 1.0, 0.4667, 1.0, 0.4, 1.0, 0.4667, 1.0, 0.4667, 1.0, 0.4, 1.0, 0.3333, 1.0, 0.4, 1.0, 0.4, 1.0, 0.3333, 1.0, 0.2667, 1.0, 0.3333, 1.0, 0.3333, 1.0, 0.2667, 1.0, 0.2, 1.0, 0.2667, 1.0, 0.2667, 1.0, 0.2, 1.0, 0.1333, 1.0, 0.2, 1.0, 0.2, 1.0, 0.1333, 1.0, 0.06667, 1.0, 0.1333, 1.0, 0.1333, 1.0, 0.06667, 1.0, 0.9333, 1.0, 1.0, 1.0, 1.0, 1.0, 0.9333, 1.0, 4.47e-08, 1.0, 0.06667, 1.0, 0.06667, 1.0, 4.47e-08, 1.0, 0.8, 1.0, 0.8667, 1.0, 0.8667, 1.0, 0.8, 1.0, 0.7333, 1.0, 0.8, 1.0, 0.8, 1.0, 0.7333, 1.0, 0.6667, 1.0, 0.7333, 1.0, 0.7333, 1.0, 0.6667, 1.0, 0.6, 1.0, 0.6667, 1.0, 0.6667, 1.0, 0.6, 1.0, 0.5333, 1.0, 0.6, 1.0, 0.6, 1.0, 0.5333, 1.0, 0.4667, 1.0, 0.5333, 1.0, 0.5333, 1.0, 0.4667, 1.0, 0.4, 1.0, 0.4667, 1.0, 0.4667, 1.0, 0.4, 1.0, 0.3333, 1.0, 0.4, 1.0, 0.4, 1.0, 0.3333, 1.0, 0.2667, 1.0, 0.3333, 1.0, 0.3333, 1.0, 0.2667, 1.0, 0.2, 1.0, 0.2667, 1.0, 0.2667, 1.0, 0.2, 1.0, 0.1333, 1.0, 0.2, 1.0, 0.2, 1.0, 0.1333, 1.0, 0.06667, 1.0, 0.1333, 1.0, 0.1333, 1.0, 0.06667, 1.0, 0.4, 1.0, 0.4667, 1.0, 0.4667, 1.0, 0.4, 1.0, 0.8667, 1.0, 0.9333, 1.0, 0.9333, 1.0, 0.8667, 1.0, 0.8667, 1.0, 0.9333, 1.0, 0.9333, 1.0, 0.8667, 1.0, 1.0, 1.0, 0.9333, 1.0, 0.9333, 1.0, 1.0, 1.0, 0.9333, 1.0, 0.8667, 1.0, 0.8667, 1.0, 0.9333, 1.0, 0.8667, 1.0, 0.8, 1.0, 0.8, 1.0, 0.8667, 1.0, 0.8, 1.0, 0.7333, 1.0, 0.7333, 1.0, 0.8, 1.0, 0.7333, 1.0, 0.6667, 1.0, 0.6667, 1.0, 0.7333, 1.0, 0.6667, 1.0, 0.6, 1.0, 0.6, 1.0, 0.6667, 1.0, 0.6, 1.0, 0.5333, 1.0, 0.5333, 1.0, 0.6, 1.0, 0.5333, 1.0, 0.4667, 1.0, 0.4667, 1.0, 0.5333, 1.0, 0.4667, 1.0, 0.4, 1.0, 0.4, 1.0, 0.4667, 1.0, 0.4, 1.0, 0.3333, 1.0, 0.3333, 1.0, 0.4, 1.0, 0.3333, 1.0, 0.2667, 1.0, 0.2667, 1.0, 0.3333, 1.0, 0.2667, 1.0, 0.2, 1.0, 0.2, 1.0, 0.2667, 1.0, 0.2, 1.0, 0.1333, 1.0, 0.1333, 1.0, 0.2, 1.0, 0.1333, 1.0, 0.06667, 1.0, 0.06667, 1.0, 0.1333, 1.0, 0.06667, 1.0, 4.47e-08, 1.0, 4.47e-08, 1.0, 0.06667, 1.0, 0.9333, 1.0, 1.0, 1.0, 1.0, 1.0, 0.9333, 1.0, 0.8667, 1.0, 0.9333, 1.0, 0.9333, 1.0, 0.8667, 1.0, 0.8, 1.0, 0.8667, 1.0, 0.8667, 1.0, 0.8, 1.0, 0.7333, 1.0, 0.8, 1.0, 0.8, 1.0, 0.7333, 1.0, 0.6667, 1.0, 0.7333, 1.0, 0.7333, 1.0, 0.6667, 1.0, 0.6, 1.0, 0.6667, 1.0, 0.6667, 1.0, 0.6, 1.0, 0.5333, 1.0, 0.6, 1.0, 0.6, 1.0, 0.5333, 1.0, 0.4667, 1.0, 0.5333, 1.0, 0.5333, 1.0, 0.4667, 1.0, 0.4, 1.0, 0.4667, 1.0, 0.4667, 1.0, 0.4, 1.0, 0.3333, 1.0, 0.4, 1.0, 0.4, 1.0, 0.3333, 1.0, 0.2667, 1.0, 0.3333, 1.0, 0.3333, 1.0, 0.2667, 1.0, 0.2, 1.0, 0.2667, 1.0, 0.2667, 1.0, 0.2, 1.0, 0.1333, 1.0, 0.2, 1.0, 0.2, 1.0, 0.1333, 1.0, 0.06667, 1.0, 0.1333, 1.0, 0.1333, 1.0, 0.06667, 1.0, 4.47e-08, 1.0, 0.06667, 1.0, 0.06667, 1.0, 4.47e-08, 1.0, 4.47e-08, 1.0, 0.06667, 1.0, 0.06667, 1.0, 4.47e-08, 1.0, 0.8667, 1.0, 0.9333, 1.0, 0.9333, 1.0, 0.8667, 1.0, 0.3333, 1.0, 0.4, 1.0, 0.4, 1.0, 0.3333, 1.0, 0.8, 1.0, 0.8667, 1.0, 0.8667, 1.0, 0.8, 1.0, 0.2667, 1.0, 0.3333, 1.0, 0.3333, 1.0, 0.2667, 1.0, 0.7333, 1.0, 0.8, 1.0, 0.8, 1.0, 0.7333, 1.0, 0.2, 1.0, 0.2667, 1.0, 0.2667, 1.0, 0.2, 1.0, 0.6667, 1.0, 0.7333, 1.0, 0.7333, 1.0, 0.6667, 1.0, 0.1333, 1.0, 0.2, 1.0, 0.2, 1.0, 0.1333, 1.0, 0.6, 1.0, 0.6667, 1.0, 0.6667, 1.0, 0.6, 1.0, 0.06667, 1.0, 0.1333, 1.0, 0.1333, 1.0, 0.06667, 1.0, 0.5333, 1.0, 0.6, 1.0, 0.6, 1.0, 0.5333, 1.0, 4.47e-08, 1.0, 0.06667, 1.0, 0.06667, 1.0, 4.47e-08, 1.0, 0.4667, 1.0, 0.5333, 1.0, 0.5333, 1.0, 0.4667, 1.0, 0.9333, 1.0, 1.0, 1.0, 1.0, 1.0, 0.9333, 1.0, 0.3333, 1.0, 0.4, 1.0, 0.4, 1.0, 0.3333, 1.0, 0.1333, 1.0, 0.2, 1.0, 0.2, 1.0, 0.1333, 1.0, 0.8, 1.0, 0.8667, 1.0, 0.8667, 1.0, 0.8, 1.0, 0.06667, 1.0, 0.1333, 1.0, 0.1333, 1.0, 0.06667, 1.0, 0.7333, 1.0, 0.8, 1.0, 0.8, 1.0, 0.7333, 1.0, 0.5333, 1.0, 0.6, 1.0, 0.6, 1.0, 0.5333, 1.0, 0.4667, 1.0, 0.5333, 1.0, 0.5333, 1.0, 0.4667, 1.0, 0.2667, 1.0, 0.3333, 1.0, 0.3333, 1.0, 0.2667, 1.0, 4.47e-08, 1.0, 0.06667, 1.0, 0.06667, 1.0, 4.47e-08, 1.0, 0.1333, 1.0, 0.2, 1.0, 0.2, 1.0, 0.1333, 1.0, 0.8667, 1.0, 0.9333, 1.0, 0.9333, 1.0, 0.8667, 1.0, 0.9333, 1.0, 1.0, 1.0, 1.0, 1.0, 0.9333, 1.0, 0.6667, 1.0, 0.7333, 1.0, 0.7333, 1.0, 0.6667, 1.0, 0.5333, 1.0, 0.6, 1.0, 0.6, 1.0, 0.5333, 1.0, 0.4, 1.0, 0.4667, 1.0, 0.4667, 1.0, 0.4, 1.0, 0.2, 1.0, 0.2667, 1.0, 0.2667, 1.0, 0.2, 1.0, 0.7333, 1.0, 0.8, 1.0, 0.8, 1.0, 0.7333, 1.0, 0.6, 1.0, 0.6667, 1.0, 0.6667, 1.0, 0.6, 1.0, 0.2667, 1.0, 0.3333, 1.0, 0.3333, 1.0, 0.2667, 1.0, 0.06667, 1.0, 0.1333, 1.0, 0.1333, 1.0, 0.06667, 1.0, 0.4, 1.0, 0.4667, 1.0, 0.4667, 1.0, 0.4, 1.0, 0.6667, 1.0, 0.7333, 1.0, 0.7333, 1.0, 0.6667, 1.0, 0.4667, 1.0, 0.5333, 1.0, 0.5333, 1.0, 0.4667, 1.0, 0.3333, 1.0, 0.4, 1.0, 0.4, 1.0, 0.3333, 1.0, 0.2, 1.0, 0.2667, 1.0, 0.2667, 1.0, 0.2, 1.0, 0.9333, 1.0, 1.0, 1.0, 1.0, 1.0, 0.9333, 1.0, 0.8667, 1.0, 0.9333, 1.0, 0.9333, 1.0, 0.8667, 1.0, 0.6, 1.0, 0.6667, 1.0, 0.6667, 1.0, 0.6, 1.0, 0.8, 1.0, 0.8667, 1.0, 0.8667, 1.0, 0.8, 1.0, 4.47e-08, 1.0, 0.06667, 1.0, 0.06667, 1.0, 4.47e-08, 1.0, 0.8, 1.0, 0.8667, 1.0, 0.8667, 1.0, 0.8, 1.0, 0.8667, 1.0, 0.9333, 1.0, 0.9333, 1.0, 0.8667, 1.0, 0.2, 1.0, 0.2667, 1.0, 0.2667, 1.0, 0.2, 1.0, 0.2667, 1.0, 0.3333, 1.0, 0.3333, 1.0, 0.2667, 1.0, 0.6667, 1.0, 0.7333, 1.0, 0.7333, 1.0, 0.6667, 1.0, 0.2667, 1.0, 0.3333, 1.0, 0.3333, 1.0, 0.2667, 1.0, 0.7333, 1.0, 0.8, 1.0, 0.8, 1.0, 0.7333, 1.0, 0.5333, 1.0, 0.6, 1.0, 0.6, 1.0, 0.5333, 1.0, 0.3333, 1.0, 0.4, 1.0, 0.4, 1.0, 0.3333, 1.0, 0.06667, 1.0, 0.1333, 1.0, 0.1333, 1.0, 0.06667, 1.0, 0.4667, 1.0, 0.5333, 1.0, 0.5333, 1.0, 0.4667, 1.0, 0.9333, 1.0, 1.0, 1.0, 1.0, 1.0, 0.9333, 1.0, 0.6, 1.0, 0.6667, 1.0, 0.6667, 1.0, 0.6, 1.0, 0.4, 1.0, 0.4667, 1.0, 0.4667, 1.0, 0.4, 1.0, 0.1333, 1.0, 0.2, 1.0, 0.2, 1.0, 0.1333, 1.0, 0.8667, 1.0, 0.9333, 1.0, 0.9333, 1.0, 0.8667, 1.0, 0.06667, 1.0, 0.1333, 1.0, 0.1333, 1.0, 0.06667, 1.0, 0.4, 1.0, 0.4667, 1.0, 0.4667, 1.0, 0.4, 1.0, 0.1333, 1.0, 0.2, 1.0, 0.2, 1.0, 0.1333, 1.0, 4.47e-08, 1.0, 0.06667, 1.0, 0.06667, 1.0, 4.47e-08, 1.0, 0.6667, 1.0, 0.7333, 1.0, 0.7333, 1.0, 0.6667, 1.0, 0.3333, 1.0, 0.4, 1.0, 0.4, 1.0, 0.3333, 1.0, 0.6, 1.0, 0.6667, 1.0, 0.6667, 1.0, 0.6, 1.0, 0.5333, 1.0, 0.6, 1.0, 0.6, 1.0, 0.5333, 1.0, 0.9333, 1.0, 1.0, 1.0, 1.0, 1.0, 0.9333, 1.0, 0.9333, 1.0, 1.0, 1.0, 1.0, 1.0, 0.9333, 1.0, 0.6, 1.0, 0.6667, 1.0, 0.6667, 1.0, 0.6, 1.0, 0.7333, 1.0, 0.8, 1.0, 0.8, 1.0, 0.7333, 1.0, 0.5333, 1.0, 0.6, 1.0, 0.6, 1.0, 0.5333, 1.0, 0.6667, 1.0, 0.7333, 1.0, 0.7333, 1.0, 0.6667, 1.0, 0.2, 1.0, 0.2667, 1.0, 0.2667, 1.0, 0.2, 1.0, 0.3333, 1.0, 0.4, 1.0, 0.4, 1.0, 0.3333, 1.0, 0.1333, 1.0, 0.2, 1.0, 0.2, 1.0, 0.1333, 1.0, 0.2667, 1.0, 0.3333, 1.0, 0.3333, 1.0, 0.2667, 1.0, 0.4667, 1.0, 0.5333, 1.0, 0.5333, 1.0, 0.4667, 1.0, 0.2667, 1.0, 0.3333, 1.0, 0.3333, 1.0, 0.2667, 1.0, 0.8, 1.0, 0.8667, 1.0, 0.8667, 1.0, 0.8, 1.0, 4.47e-08, 1.0, 0.06667, 1.0, 0.06667, 1.0, 4.47e-08, 1.0, 0.2, 1.0, 0.2667, 1.0, 0.2667, 1.0, 0.2, 1.0, 0.7333, 1.0, 0.8, 1.0, 0.8, 1.0, 0.7333, 1.0, 0.8667, 1.0, 0.9333, 1.0, 0.9333, 1.0, 0.8667, 1.0, 0.8, 1.0, 0.8667, 1.0, 0.8667, 1.0, 0.8, 1.0, 0.4667, 1.0, 0.5333, 1.0, 0.5333, 1.0, 0.4667, 1.0, 0.4, 1.0, 0.4667, 1.0, 0.4667, 1.0, 0.4, 1.0, 0.06667, 1.0, 0.1333, 1.0, 0.1333, 1.0, 0.06667, 1.0, 4.47e-08, 1.0, 0.06667, 1.0, 0.06667, 1.0, 4.47e-08, 1.0, 4.47e-08, 1.0, 0.06667, 1.0, 0.06667, 1.0, 4.47e-08, 1.0, 0.8, 1.0, 0.8667, 1.0, 0.8667, 1.0, 0.8, 1.0, 0.6667, 1.0, 0.7333, 1.0, 0.7333, 1.0, 0.6667, 1.0, 0.2, 1.0, 0.2667, 1.0, 0.2667, 1.0, 0.2, 1.0, 0.3333, 1.0, 0.4, 1.0, 0.4, 1.0, 0.3333, 1.0, 0.7333, 1.0, 0.8, 1.0, 0.8, 1.0, 0.7333, 1.0, 0.6, 1.0, 0.6667, 1.0, 0.6667, 1.0, 0.6, 1.0, 0.8667, 1.0, 0.9333, 1.0, 0.9333, 1.0, 0.8667, 1.0, 0.5333, 1.0, 0.6, 1.0, 0.6, 1.0, 0.5333, 1.0, 0.06667, 1.0, 0.1333, 1.0, 0.1333, 1.0, 0.06667, 1.0, 0.9333, 1.0, 1.0, 1.0, 1.0, 1.0, 0.9333, 1.0, 0.4, 1.0, 0.4667, 1.0, 0.4667, 1.0, 0.4, 1.0, 0.4667, 1.0, 0.5333, 1.0, 0.5333, 1.0, 0.4667, 1.0, 0.1333, 1.0, 0.2, 1.0, 0.2, 1.0, 0.1333, 1.0, 0.6, 1.0, 0.6667, 1.0, 0.6667, 1.0, 0.6, 1.0, 0.2667, 1.0, 0.3333, 1.0, 0.3333, 1.0, 0.2667, 1.0, 0.5333, 1.0, 0.6, 1.0, 0.6, 1.0, 0.5333, 1.0, 0.9333, 1.0, 1.0, 1.0, 1.0, 1.0, 0.9333, 1.0, 0.4667, 1.0, 0.5333, 1.0, 0.5333, 1.0, 0.4667, 1.0, 0.4, 1.0, 0.4667, 1.0, 0.4667, 1.0, 0.4, 1.0, 0.1333, 1.0, 0.2, 1.0, 0.2, 1.0, 0.1333, 1.0, 0.8, 1.0, 0.8667, 1.0, 0.8667, 1.0, 0.8, 1.0, 0.2, 1.0, 0.2667, 1.0, 0.2667, 1.0, 0.2, 1.0, 4.47e-08, 1.0, 0.06667, 1.0, 0.06667, 1.0, 4.47e-08, 1.0, 0.8667, 1.0, 0.9333, 1.0, 0.9333, 1.0, 0.8667, 1.0, 0.06667, 1.0, 0.1333, 1.0, 0.1333, 1.0, 0.06667, 1.0, 0.6667, 1.0, 0.7333, 1.0, 0.7333, 1.0, 0.6667, 1.0, 0.7333, 1.0, 0.8, 1.0, 0.8, 1.0, 0.7333, 1.0, 0.3333, 1.0, 0.4, 1.0, 0.4, 1.0, 0.3333, 1.0])
me_cylinder_002.materials.append(mat_material_001)
me_cylinder_002.materials.append(mat_material)
me_cylinder_002.materials.append(mat_material_001)
me_cylinder_002.use_remesh_fix_poles = True
me_cylinder_002.use_remesh_preserve_attributes = False
me_cylinder_002.use_mirror_vertex_groups = False
me_cylinder_002.update()

# ---- objects
ob_cylinder = bpy.data.objects.new('Cylinder', me_cylinder_002)

# ---- transforms, parenting, visibility, modifiers, constraints
ob_cylinder.location = (0.0, 0.0, 1.0)
ob_cylinder.lineart.crease_threshold = 0.0

# ---- collection membership
col_collection.objects.link(ob_cylinder)

# ---- scene / render settings (as saved in the file)
scene.frame_start = 1; scene.frame_end = 250; scene.frame_set(1)
scene.render.engine = 'BLENDER_EEVEE_NEXT'
scene.cycles.use_denoising = False
scene.cycles.samples = 128
scene.cycles.sampling_pattern = 'TABULATED_SOBOL'
scene.cycles.use_adaptive_sampling = False
scene.cycles.use_light_tree = False
scene.view_settings.view_transform = 'Filmic'
bpy.context.view_layer.update()

# ---- added for rendering (the .blend has no active camera and no usable light): camera, sun
cam_auto = bpy.data.cameras.new('AutoCamera')
cam_auto.lens = 50.0
cam_auto.sensor_width = 36.0
cam_auto.clip_end = 1000.0
ob_auto_camera = bpy.data.objects.new('AutoCamera', cam_auto)
scene.collection.objects.link(ob_auto_camera)
ob_auto_camera.location = (8.20348, -9.81597, 9.12048)
ob_auto_camera.rotation_euler = (1.09748, -7.21219e-08, 0.694738)
scene.camera = ob_auto_camera
light_auto_sun = bpy.data.lights.new('AutoSun', 'SUN')
light_auto_sun.energy = 3.0
light_auto_sun.angle = 0.0523599
ob_auto_sun = bpy.data.objects.new('AutoSun', light_auto_sun)
scene.collection.objects.link(ob_auto_sun)
ob_auto_sun.rotation_euler = (0.872665, 0.174533, 0.523599)
bpy.context.view_layer.update()
